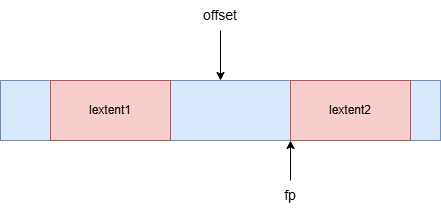

The diagram above was exported from draw.io. Its source (the exported page's mxGraphModel, read from the mxfile embedded in the PNG):
<mxGraphModel dx="1554" dy="922" grid="1" gridSize="10" guides="1" tooltips="1" connect="1" arrows="1" fold="1" page="1" pageScale="1" pageWidth="827" pageHeight="1169" math="0" shadow="0">
  <root>
    <mxCell id="0" />
    <mxCell id="1" parent="0" />
    <mxCell id="hzLafAiQc8A_8YKPyrFC-1" value="" style="rounded=0;whiteSpace=wrap;html=1;fillColor=#dae8fc;strokeColor=#6c8ebf;" vertex="1" parent="1">
      <mxGeometry x="240" y="180" width="440" height="60" as="geometry" />
    </mxCell>
    <mxCell id="hzLafAiQc8A_8YKPyrFC-2" value="lextent1" style="rounded=0;whiteSpace=wrap;html=1;fillColor=#f8cecc;strokeColor=#b85450;" vertex="1" parent="1">
      <mxGeometry x="290" y="180" width="120" height="60" as="geometry" />
    </mxCell>
    <mxCell id="hzLafAiQc8A_8YKPyrFC-3" value="lextent2" style="rounded=0;whiteSpace=wrap;html=1;fillColor=#f8cecc;strokeColor=#b85450;" vertex="1" parent="1">
      <mxGeometry x="530" y="180" width="120" height="60" as="geometry" />
    </mxCell>
    <mxCell id="hzLafAiQc8A_8YKPyrFC-4" value="&lt;font style=&quot;font-size: 14px;&quot;&gt;offset&lt;/font&gt;" style="text;html=1;whiteSpace=wrap;strokeColor=none;fillColor=none;align=center;verticalAlign=middle;rounded=0;" vertex="1" parent="1">
      <mxGeometry x="430" y="100" width="60" height="30" as="geometry" />
    </mxCell>
    <mxCell id="hzLafAiQc8A_8YKPyrFC-13" style="edgeStyle=orthogonalEdgeStyle;rounded=0;orthogonalLoop=1;jettySize=auto;html=1;exitX=0.5;exitY=0;exitDx=0;exitDy=0;entryX=0;entryY=1;entryDx=0;entryDy=0;" edge="1" parent="1" source="hzLafAiQc8A_8YKPyrFC-7" target="hzLafAiQc8A_8YKPyrFC-3">
      <mxGeometry relative="1" as="geometry" />
    </mxCell>
    <mxCell id="hzLafAiQc8A_8YKPyrFC-7" value="&lt;font style=&quot;font-size: 14px;&quot;&gt;fp&lt;/font&gt;" style="text;html=1;whiteSpace=wrap;strokeColor=none;fillColor=none;align=center;verticalAlign=middle;rounded=0;" vertex="1" parent="1">
      <mxGeometry x="500" y="280" width="60" height="30" as="geometry" />
    </mxCell>
    <mxCell id="hzLafAiQc8A_8YKPyrFC-11" style="edgeStyle=orthogonalEdgeStyle;rounded=0;orthogonalLoop=1;jettySize=auto;html=1;exitX=0.5;exitY=1;exitDx=0;exitDy=0;entryX=0.5;entryY=0;entryDx=0;entryDy=0;" edge="1" parent="1" source="hzLafAiQc8A_8YKPyrFC-4" target="hzLafAiQc8A_8YKPyrFC-1">
      <mxGeometry relative="1" as="geometry" />
    </mxCell>
  </root>
</mxGraphModel>